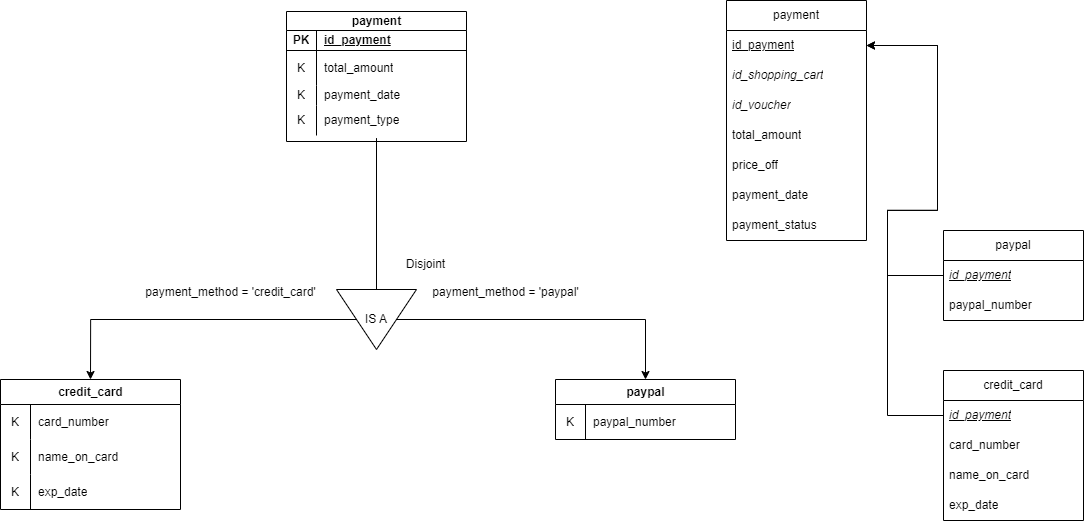

The diagram above was exported from draw.io. Its source (the exported page's mxGraphModel, read from the mxfile embedded in the PNG):
<mxGraphModel dx="2269" dy="1037" grid="1" gridSize="10" guides="1" tooltips="1" connect="1" arrows="1" fold="1" page="1" pageScale="1" pageWidth="850" pageHeight="1100" math="0" shadow="0">
  <root>
    <mxCell id="0" />
    <mxCell id="1" parent="0" />
    <mxCell id="fitSdzb4nsh0hz21fSnY-1" value="payment" style="shape=table;startSize=19;container=1;collapsible=1;childLayout=tableLayout;fixedRows=1;rowLines=0;fontStyle=1;align=center;resizeLast=1;html=1;" vertex="1" parent="1">
      <mxGeometry x="620" y="841" width="180" height="130" as="geometry">
        <mxRectangle x="280" y="45" width="70" height="30" as="alternateBounds" />
      </mxGeometry>
    </mxCell>
    <mxCell id="fitSdzb4nsh0hz21fSnY-2" value="" style="shape=tableRow;horizontal=0;startSize=0;swimlaneHead=0;swimlaneBody=0;fillColor=none;collapsible=0;dropTarget=0;points=[[0,0.5],[1,0.5]];portConstraint=eastwest;top=0;left=0;right=0;bottom=1;" vertex="1" parent="fitSdzb4nsh0hz21fSnY-1">
      <mxGeometry y="19" width="180" height="20" as="geometry" />
    </mxCell>
    <mxCell id="fitSdzb4nsh0hz21fSnY-3" value="PK" style="shape=partialRectangle;connectable=0;fillColor=none;top=0;left=0;bottom=0;right=0;fontStyle=1;overflow=hidden;whiteSpace=wrap;html=1;" vertex="1" parent="fitSdzb4nsh0hz21fSnY-2">
      <mxGeometry width="30" height="20" as="geometry">
        <mxRectangle width="30" height="20" as="alternateBounds" />
      </mxGeometry>
    </mxCell>
    <mxCell id="fitSdzb4nsh0hz21fSnY-4" value="id_payment" style="shape=partialRectangle;connectable=0;fillColor=none;top=0;left=0;bottom=0;right=0;align=left;spacingLeft=6;fontStyle=5;overflow=hidden;whiteSpace=wrap;html=1;" vertex="1" parent="fitSdzb4nsh0hz21fSnY-2">
      <mxGeometry x="30" width="150" height="20" as="geometry">
        <mxRectangle width="150" height="20" as="alternateBounds" />
      </mxGeometry>
    </mxCell>
    <mxCell id="fitSdzb4nsh0hz21fSnY-5" value="" style="shape=tableRow;horizontal=0;startSize=0;swimlaneHead=0;swimlaneBody=0;fillColor=none;collapsible=0;dropTarget=0;points=[[0,0.5],[1,0.5]];portConstraint=eastwest;top=0;left=0;right=0;bottom=0;" vertex="1" parent="fitSdzb4nsh0hz21fSnY-1">
      <mxGeometry y="39" width="180" height="35" as="geometry" />
    </mxCell>
    <mxCell id="fitSdzb4nsh0hz21fSnY-6" value="K" style="shape=partialRectangle;connectable=0;fillColor=none;top=0;left=0;bottom=0;right=0;editable=1;overflow=hidden;whiteSpace=wrap;html=1;" vertex="1" parent="fitSdzb4nsh0hz21fSnY-5">
      <mxGeometry width="30" height="35" as="geometry">
        <mxRectangle width="30" height="35" as="alternateBounds" />
      </mxGeometry>
    </mxCell>
    <mxCell id="fitSdzb4nsh0hz21fSnY-7" value="total_amount" style="shape=partialRectangle;connectable=0;fillColor=none;top=0;left=0;bottom=0;right=0;align=left;spacingLeft=6;overflow=hidden;whiteSpace=wrap;html=1;" vertex="1" parent="fitSdzb4nsh0hz21fSnY-5">
      <mxGeometry x="30" width="150" height="35" as="geometry">
        <mxRectangle width="150" height="35" as="alternateBounds" />
      </mxGeometry>
    </mxCell>
    <mxCell id="fitSdzb4nsh0hz21fSnY-8" value="" style="shape=tableRow;horizontal=0;startSize=0;swimlaneHead=0;swimlaneBody=0;fillColor=none;collapsible=0;dropTarget=0;points=[[0,0.5],[1,0.5]];portConstraint=eastwest;top=0;left=0;right=0;bottom=0;" vertex="1" parent="fitSdzb4nsh0hz21fSnY-1">
      <mxGeometry y="74" width="180" height="20" as="geometry" />
    </mxCell>
    <mxCell id="fitSdzb4nsh0hz21fSnY-9" value="K" style="shape=partialRectangle;connectable=0;fillColor=none;top=0;left=0;bottom=0;right=0;editable=1;overflow=hidden;whiteSpace=wrap;html=1;" vertex="1" parent="fitSdzb4nsh0hz21fSnY-8">
      <mxGeometry width="30" height="20" as="geometry">
        <mxRectangle width="30" height="20" as="alternateBounds" />
      </mxGeometry>
    </mxCell>
    <mxCell id="fitSdzb4nsh0hz21fSnY-10" value="payment_date" style="shape=partialRectangle;connectable=0;fillColor=none;top=0;left=0;bottom=0;right=0;align=left;spacingLeft=6;overflow=hidden;whiteSpace=wrap;html=1;" vertex="1" parent="fitSdzb4nsh0hz21fSnY-8">
      <mxGeometry x="30" width="150" height="20" as="geometry">
        <mxRectangle width="150" height="20" as="alternateBounds" />
      </mxGeometry>
    </mxCell>
    <mxCell id="fitSdzb4nsh0hz21fSnY-11" value="" style="shape=tableRow;horizontal=0;startSize=0;swimlaneHead=0;swimlaneBody=0;fillColor=none;collapsible=0;dropTarget=0;points=[[0,0.5],[1,0.5]];portConstraint=eastwest;top=0;left=0;right=0;bottom=0;" vertex="1" parent="fitSdzb4nsh0hz21fSnY-1">
      <mxGeometry y="94" width="180" height="30" as="geometry" />
    </mxCell>
    <mxCell id="fitSdzb4nsh0hz21fSnY-12" value="K" style="shape=partialRectangle;connectable=0;fillColor=none;top=0;left=0;bottom=0;right=0;editable=1;overflow=hidden;whiteSpace=wrap;html=1;" vertex="1" parent="fitSdzb4nsh0hz21fSnY-11">
      <mxGeometry width="30" height="30" as="geometry">
        <mxRectangle width="30" height="30" as="alternateBounds" />
      </mxGeometry>
    </mxCell>
    <mxCell id="fitSdzb4nsh0hz21fSnY-13" value="payment_type" style="shape=partialRectangle;connectable=0;fillColor=none;top=0;left=0;bottom=0;right=0;align=left;spacingLeft=6;overflow=hidden;whiteSpace=wrap;html=1;" vertex="1" parent="fitSdzb4nsh0hz21fSnY-11">
      <mxGeometry x="30" width="150" height="30" as="geometry">
        <mxRectangle width="150" height="30" as="alternateBounds" />
      </mxGeometry>
    </mxCell>
    <mxCell id="fitSdzb4nsh0hz21fSnY-15" style="edgeStyle=orthogonalEdgeStyle;rounded=0;orthogonalLoop=1;jettySize=auto;html=1;exitX=0.5;exitY=1;exitDx=0;exitDy=0;entryX=0.5;entryY=0;entryDx=0;entryDy=0;" edge="1" parent="1" source="fitSdzb4nsh0hz21fSnY-17" target="fitSdzb4nsh0hz21fSnY-24">
      <mxGeometry relative="1" as="geometry" />
    </mxCell>
    <mxCell id="fitSdzb4nsh0hz21fSnY-16" style="edgeStyle=orthogonalEdgeStyle;rounded=0;orthogonalLoop=1;jettySize=auto;html=1;exitX=0.5;exitY=0;exitDx=0;exitDy=0;entryX=0.5;entryY=0;entryDx=0;entryDy=0;" edge="1" parent="1" source="fitSdzb4nsh0hz21fSnY-17" target="fitSdzb4nsh0hz21fSnY-20">
      <mxGeometry relative="1" as="geometry" />
    </mxCell>
    <mxCell id="fitSdzb4nsh0hz21fSnY-17" value="IS A" style="triangle;whiteSpace=wrap;html=1;direction=south;" vertex="1" parent="1">
      <mxGeometry x="670" y="1119" width="80" height="60" as="geometry" />
    </mxCell>
    <mxCell id="fitSdzb4nsh0hz21fSnY-18" value="" style="endArrow=none;html=1;rounded=0;exitX=0;exitY=0.5;exitDx=0;exitDy=0;entryX=0.5;entryY=1.086;entryDx=0;entryDy=0;entryPerimeter=0;" edge="1" parent="1" source="fitSdzb4nsh0hz21fSnY-17" target="fitSdzb4nsh0hz21fSnY-11">
      <mxGeometry width="50" height="50" relative="1" as="geometry">
        <mxPoint x="729" y="1101" as="sourcePoint" />
        <mxPoint x="729" y="1011" as="targetPoint" />
      </mxGeometry>
    </mxCell>
    <mxCell id="fitSdzb4nsh0hz21fSnY-19" value="Disjoint" style="text;html=1;align=center;verticalAlign=middle;resizable=0;points=[];autosize=1;strokeColor=none;fillColor=none;" vertex="1" parent="1">
      <mxGeometry x="729" y="1079" width="60" height="30" as="geometry" />
    </mxCell>
    <mxCell id="fitSdzb4nsh0hz21fSnY-20" value="paypal" style="shape=table;startSize=25;container=1;collapsible=1;childLayout=tableLayout;fixedRows=1;rowLines=0;fontStyle=1;align=center;resizeLast=1;html=1;" vertex="1" parent="1">
      <mxGeometry x="889" y="1209" width="180" height="60" as="geometry">
        <mxRectangle x="280" y="45" width="70" height="30" as="alternateBounds" />
      </mxGeometry>
    </mxCell>
    <mxCell id="fitSdzb4nsh0hz21fSnY-21" value="" style="shape=tableRow;horizontal=0;startSize=0;swimlaneHead=0;swimlaneBody=0;fillColor=none;collapsible=0;dropTarget=0;points=[[0,0.5],[1,0.5]];portConstraint=eastwest;top=0;left=0;right=0;bottom=0;" vertex="1" parent="fitSdzb4nsh0hz21fSnY-20">
      <mxGeometry y="25" width="180" height="35" as="geometry" />
    </mxCell>
    <mxCell id="fitSdzb4nsh0hz21fSnY-22" value="K" style="shape=partialRectangle;connectable=0;fillColor=none;top=0;left=0;bottom=0;right=0;editable=1;overflow=hidden;whiteSpace=wrap;html=1;" vertex="1" parent="fitSdzb4nsh0hz21fSnY-21">
      <mxGeometry width="30" height="35" as="geometry">
        <mxRectangle width="30" height="35" as="alternateBounds" />
      </mxGeometry>
    </mxCell>
    <mxCell id="fitSdzb4nsh0hz21fSnY-23" value="paypal_number" style="shape=partialRectangle;connectable=0;fillColor=none;top=0;left=0;bottom=0;right=0;align=left;spacingLeft=6;overflow=hidden;whiteSpace=wrap;html=1;" vertex="1" parent="fitSdzb4nsh0hz21fSnY-21">
      <mxGeometry x="30" width="150" height="35" as="geometry">
        <mxRectangle width="150" height="35" as="alternateBounds" />
      </mxGeometry>
    </mxCell>
    <mxCell id="fitSdzb4nsh0hz21fSnY-24" value="credit_card" style="shape=table;startSize=25;container=1;collapsible=1;childLayout=tableLayout;fixedRows=1;rowLines=0;fontStyle=1;align=center;resizeLast=1;html=1;" vertex="1" parent="1">
      <mxGeometry x="334" y="1209" width="180" height="130" as="geometry">
        <mxRectangle x="280" y="45" width="70" height="30" as="alternateBounds" />
      </mxGeometry>
    </mxCell>
    <mxCell id="fitSdzb4nsh0hz21fSnY-25" value="" style="shape=tableRow;horizontal=0;startSize=0;swimlaneHead=0;swimlaneBody=0;fillColor=none;collapsible=0;dropTarget=0;points=[[0,0.5],[1,0.5]];portConstraint=eastwest;top=0;left=0;right=0;bottom=0;" vertex="1" parent="fitSdzb4nsh0hz21fSnY-24">
      <mxGeometry y="25" width="180" height="35" as="geometry" />
    </mxCell>
    <mxCell id="fitSdzb4nsh0hz21fSnY-26" value="K" style="shape=partialRectangle;connectable=0;fillColor=none;top=0;left=0;bottom=0;right=0;editable=1;overflow=hidden;whiteSpace=wrap;html=1;" vertex="1" parent="fitSdzb4nsh0hz21fSnY-25">
      <mxGeometry width="30" height="35" as="geometry">
        <mxRectangle width="30" height="35" as="alternateBounds" />
      </mxGeometry>
    </mxCell>
    <mxCell id="fitSdzb4nsh0hz21fSnY-27" value="card_number" style="shape=partialRectangle;connectable=0;fillColor=none;top=0;left=0;bottom=0;right=0;align=left;spacingLeft=6;overflow=hidden;whiteSpace=wrap;html=1;" vertex="1" parent="fitSdzb4nsh0hz21fSnY-25">
      <mxGeometry x="30" width="150" height="35" as="geometry">
        <mxRectangle width="150" height="35" as="alternateBounds" />
      </mxGeometry>
    </mxCell>
    <mxCell id="fitSdzb4nsh0hz21fSnY-28" value="" style="shape=tableRow;horizontal=0;startSize=0;swimlaneHead=0;swimlaneBody=0;fillColor=none;collapsible=0;dropTarget=0;points=[[0,0.5],[1,0.5]];portConstraint=eastwest;top=0;left=0;right=0;bottom=0;" vertex="1" parent="fitSdzb4nsh0hz21fSnY-24">
      <mxGeometry y="60" width="180" height="35" as="geometry" />
    </mxCell>
    <mxCell id="fitSdzb4nsh0hz21fSnY-29" value="K" style="shape=partialRectangle;connectable=0;fillColor=none;top=0;left=0;bottom=0;right=0;editable=1;overflow=hidden;whiteSpace=wrap;html=1;" vertex="1" parent="fitSdzb4nsh0hz21fSnY-28">
      <mxGeometry width="30" height="35" as="geometry">
        <mxRectangle width="30" height="35" as="alternateBounds" />
      </mxGeometry>
    </mxCell>
    <mxCell id="fitSdzb4nsh0hz21fSnY-30" value="name_on_card" style="shape=partialRectangle;connectable=0;fillColor=none;top=0;left=0;bottom=0;right=0;align=left;spacingLeft=6;overflow=hidden;whiteSpace=wrap;html=1;" vertex="1" parent="fitSdzb4nsh0hz21fSnY-28">
      <mxGeometry x="30" width="150" height="35" as="geometry">
        <mxRectangle width="150" height="35" as="alternateBounds" />
      </mxGeometry>
    </mxCell>
    <mxCell id="fitSdzb4nsh0hz21fSnY-31" value="" style="shape=tableRow;horizontal=0;startSize=0;swimlaneHead=0;swimlaneBody=0;fillColor=none;collapsible=0;dropTarget=0;points=[[0,0.5],[1,0.5]];portConstraint=eastwest;top=0;left=0;right=0;bottom=0;" vertex="1" parent="fitSdzb4nsh0hz21fSnY-24">
      <mxGeometry y="95" width="180" height="35" as="geometry" />
    </mxCell>
    <mxCell id="fitSdzb4nsh0hz21fSnY-32" value="K" style="shape=partialRectangle;connectable=0;fillColor=none;top=0;left=0;bottom=0;right=0;editable=1;overflow=hidden;whiteSpace=wrap;html=1;" vertex="1" parent="fitSdzb4nsh0hz21fSnY-31">
      <mxGeometry width="30" height="35" as="geometry">
        <mxRectangle width="30" height="35" as="alternateBounds" />
      </mxGeometry>
    </mxCell>
    <mxCell id="fitSdzb4nsh0hz21fSnY-33" value="exp_date" style="shape=partialRectangle;connectable=0;fillColor=none;top=0;left=0;bottom=0;right=0;align=left;spacingLeft=6;overflow=hidden;whiteSpace=wrap;html=1;" vertex="1" parent="fitSdzb4nsh0hz21fSnY-31">
      <mxGeometry x="30" width="150" height="35" as="geometry">
        <mxRectangle width="150" height="35" as="alternateBounds" />
      </mxGeometry>
    </mxCell>
    <mxCell id="fitSdzb4nsh0hz21fSnY-34" value="payment_method = 'paypal'" style="text;html=1;align=center;verticalAlign=middle;resizable=0;points=[];autosize=1;strokeColor=none;fillColor=none;" vertex="1" parent="1">
      <mxGeometry x="754" y="1107" width="170" height="30" as="geometry" />
    </mxCell>
    <mxCell id="fitSdzb4nsh0hz21fSnY-35" value="payment_method = 'credit_card'" style="text;html=1;align=center;verticalAlign=middle;resizable=0;points=[];autosize=1;strokeColor=none;fillColor=none;" vertex="1" parent="1">
      <mxGeometry x="469" y="1107" width="190" height="30" as="geometry" />
    </mxCell>
    <mxCell id="4vFMITEmfq0X1bx3jqfJ-1" value="payment" style="swimlane;fontStyle=0;childLayout=stackLayout;horizontal=1;startSize=30;horizontalStack=0;resizeParent=1;resizeParentMax=0;resizeLast=0;collapsible=1;marginBottom=0;whiteSpace=wrap;html=1;" vertex="1" parent="1">
      <mxGeometry x="1060" y="830" width="140" height="240" as="geometry" />
    </mxCell>
    <mxCell id="4vFMITEmfq0X1bx3jqfJ-2" value="&lt;u&gt;id_payment&lt;/u&gt;" style="text;strokeColor=none;fillColor=none;align=left;verticalAlign=middle;spacingLeft=4;spacingRight=4;overflow=hidden;points=[[0,0.5],[1,0.5]];portConstraint=eastwest;rotatable=0;whiteSpace=wrap;html=1;" vertex="1" parent="4vFMITEmfq0X1bx3jqfJ-1">
      <mxGeometry y="30" width="140" height="30" as="geometry" />
    </mxCell>
    <mxCell id="4vFMITEmfq0X1bx3jqfJ-3" value="&lt;i&gt;id_shopping_cart&lt;/i&gt;" style="text;strokeColor=none;fillColor=none;align=left;verticalAlign=middle;spacingLeft=4;spacingRight=4;overflow=hidden;points=[[0,0.5],[1,0.5]];portConstraint=eastwest;rotatable=0;whiteSpace=wrap;html=1;" vertex="1" parent="4vFMITEmfq0X1bx3jqfJ-1">
      <mxGeometry y="60" width="140" height="30" as="geometry" />
    </mxCell>
    <mxCell id="4vFMITEmfq0X1bx3jqfJ-4" value="&lt;i&gt;id_voucher&lt;/i&gt;" style="text;strokeColor=none;fillColor=none;align=left;verticalAlign=middle;spacingLeft=4;spacingRight=4;overflow=hidden;points=[[0,0.5],[1,0.5]];portConstraint=eastwest;rotatable=0;whiteSpace=wrap;html=1;" vertex="1" parent="4vFMITEmfq0X1bx3jqfJ-1">
      <mxGeometry y="90" width="140" height="30" as="geometry" />
    </mxCell>
    <mxCell id="4vFMITEmfq0X1bx3jqfJ-5" value="total_amount" style="text;strokeColor=none;fillColor=none;align=left;verticalAlign=middle;spacingLeft=4;spacingRight=4;overflow=hidden;points=[[0,0.5],[1,0.5]];portConstraint=eastwest;rotatable=0;whiteSpace=wrap;html=1;" vertex="1" parent="4vFMITEmfq0X1bx3jqfJ-1">
      <mxGeometry y="120" width="140" height="30" as="geometry" />
    </mxCell>
    <mxCell id="4vFMITEmfq0X1bx3jqfJ-6" value="price_off" style="text;strokeColor=none;fillColor=none;align=left;verticalAlign=middle;spacingLeft=4;spacingRight=4;overflow=hidden;points=[[0,0.5],[1,0.5]];portConstraint=eastwest;rotatable=0;whiteSpace=wrap;html=1;" vertex="1" parent="4vFMITEmfq0X1bx3jqfJ-1">
      <mxGeometry y="150" width="140" height="30" as="geometry" />
    </mxCell>
    <mxCell id="4vFMITEmfq0X1bx3jqfJ-7" value="payment_date" style="text;strokeColor=none;fillColor=none;align=left;verticalAlign=middle;spacingLeft=4;spacingRight=4;overflow=hidden;points=[[0,0.5],[1,0.5]];portConstraint=eastwest;rotatable=0;whiteSpace=wrap;html=1;" vertex="1" parent="4vFMITEmfq0X1bx3jqfJ-1">
      <mxGeometry y="180" width="140" height="30" as="geometry" />
    </mxCell>
    <mxCell id="4vFMITEmfq0X1bx3jqfJ-8" value="payment_status" style="text;strokeColor=none;fillColor=none;align=left;verticalAlign=middle;spacingLeft=4;spacingRight=4;overflow=hidden;points=[[0,0.5],[1,0.5]];portConstraint=eastwest;rotatable=0;whiteSpace=wrap;html=1;" vertex="1" parent="4vFMITEmfq0X1bx3jqfJ-1">
      <mxGeometry y="210" width="140" height="30" as="geometry" />
    </mxCell>
    <mxCell id="4vFMITEmfq0X1bx3jqfJ-9" value="paypal" style="swimlane;fontStyle=0;childLayout=stackLayout;horizontal=1;startSize=30;horizontalStack=0;resizeParent=1;resizeParentMax=0;resizeLast=0;collapsible=1;marginBottom=0;whiteSpace=wrap;html=1;" vertex="1" parent="1">
      <mxGeometry x="1277" y="1060" width="140" height="90" as="geometry" />
    </mxCell>
    <mxCell id="4vFMITEmfq0X1bx3jqfJ-10" value="&lt;u&gt;&lt;i&gt;id_payment&lt;/i&gt;&lt;/u&gt;" style="text;strokeColor=none;fillColor=none;align=left;verticalAlign=middle;spacingLeft=4;spacingRight=4;overflow=hidden;points=[[0,0.5],[1,0.5]];portConstraint=eastwest;rotatable=0;whiteSpace=wrap;html=1;" vertex="1" parent="4vFMITEmfq0X1bx3jqfJ-9">
      <mxGeometry y="30" width="140" height="30" as="geometry" />
    </mxCell>
    <mxCell id="4vFMITEmfq0X1bx3jqfJ-11" value="paypal_number" style="text;strokeColor=none;fillColor=none;align=left;verticalAlign=middle;spacingLeft=4;spacingRight=4;overflow=hidden;points=[[0,0.5],[1,0.5]];portConstraint=eastwest;rotatable=0;whiteSpace=wrap;html=1;" vertex="1" parent="4vFMITEmfq0X1bx3jqfJ-9">
      <mxGeometry y="60" width="140" height="30" as="geometry" />
    </mxCell>
    <mxCell id="4vFMITEmfq0X1bx3jqfJ-12" value="credit_card" style="swimlane;fontStyle=0;childLayout=stackLayout;horizontal=1;startSize=30;horizontalStack=0;resizeParent=1;resizeParentMax=0;resizeLast=0;collapsible=1;marginBottom=0;whiteSpace=wrap;html=1;" vertex="1" parent="1">
      <mxGeometry x="1277" y="1200" width="140" height="150" as="geometry" />
    </mxCell>
    <mxCell id="4vFMITEmfq0X1bx3jqfJ-13" value="&lt;u&gt;&lt;i&gt;id_payment&lt;/i&gt;&lt;/u&gt;" style="text;strokeColor=none;fillColor=none;align=left;verticalAlign=middle;spacingLeft=4;spacingRight=4;overflow=hidden;points=[[0,0.5],[1,0.5]];portConstraint=eastwest;rotatable=0;whiteSpace=wrap;html=1;" vertex="1" parent="4vFMITEmfq0X1bx3jqfJ-12">
      <mxGeometry y="30" width="140" height="30" as="geometry" />
    </mxCell>
    <mxCell id="4vFMITEmfq0X1bx3jqfJ-14" value="card_number" style="text;strokeColor=none;fillColor=none;align=left;verticalAlign=middle;spacingLeft=4;spacingRight=4;overflow=hidden;points=[[0,0.5],[1,0.5]];portConstraint=eastwest;rotatable=0;whiteSpace=wrap;html=1;" vertex="1" parent="4vFMITEmfq0X1bx3jqfJ-12">
      <mxGeometry y="60" width="140" height="30" as="geometry" />
    </mxCell>
    <mxCell id="4vFMITEmfq0X1bx3jqfJ-15" value="name_on_card" style="text;strokeColor=none;fillColor=none;align=left;verticalAlign=middle;spacingLeft=4;spacingRight=4;overflow=hidden;points=[[0,0.5],[1,0.5]];portConstraint=eastwest;rotatable=0;whiteSpace=wrap;html=1;" vertex="1" parent="4vFMITEmfq0X1bx3jqfJ-12">
      <mxGeometry y="90" width="140" height="30" as="geometry" />
    </mxCell>
    <mxCell id="4vFMITEmfq0X1bx3jqfJ-16" value="exp_date" style="text;strokeColor=none;fillColor=none;align=left;verticalAlign=middle;spacingLeft=4;spacingRight=4;overflow=hidden;points=[[0,0.5],[1,0.5]];portConstraint=eastwest;rotatable=0;whiteSpace=wrap;html=1;" vertex="1" parent="4vFMITEmfq0X1bx3jqfJ-12">
      <mxGeometry y="120" width="140" height="30" as="geometry" />
    </mxCell>
    <mxCell id="4vFMITEmfq0X1bx3jqfJ-17" style="edgeStyle=orthogonalEdgeStyle;rounded=0;orthogonalLoop=1;jettySize=auto;html=1;exitX=0;exitY=0.5;exitDx=0;exitDy=0;entryX=1;entryY=0.5;entryDx=0;entryDy=0;" edge="1" parent="1" source="4vFMITEmfq0X1bx3jqfJ-10" target="4vFMITEmfq0X1bx3jqfJ-2">
      <mxGeometry relative="1" as="geometry">
        <Array as="points">
          <mxPoint x="1221" y="1105" />
          <mxPoint x="1221" y="1040" />
          <mxPoint x="1271" y="1040" />
          <mxPoint x="1271" y="875" />
        </Array>
      </mxGeometry>
    </mxCell>
    <mxCell id="4vFMITEmfq0X1bx3jqfJ-18" style="edgeStyle=orthogonalEdgeStyle;rounded=0;orthogonalLoop=1;jettySize=auto;html=1;exitX=0;exitY=0.5;exitDx=0;exitDy=0;entryX=1;entryY=0.5;entryDx=0;entryDy=0;" edge="1" parent="1" source="4vFMITEmfq0X1bx3jqfJ-13" target="4vFMITEmfq0X1bx3jqfJ-2">
      <mxGeometry relative="1" as="geometry">
        <Array as="points">
          <mxPoint x="1221" y="1245" />
          <mxPoint x="1221" y="1040" />
          <mxPoint x="1271" y="1040" />
          <mxPoint x="1271" y="875" />
        </Array>
      </mxGeometry>
    </mxCell>
  </root>
</mxGraphModel>